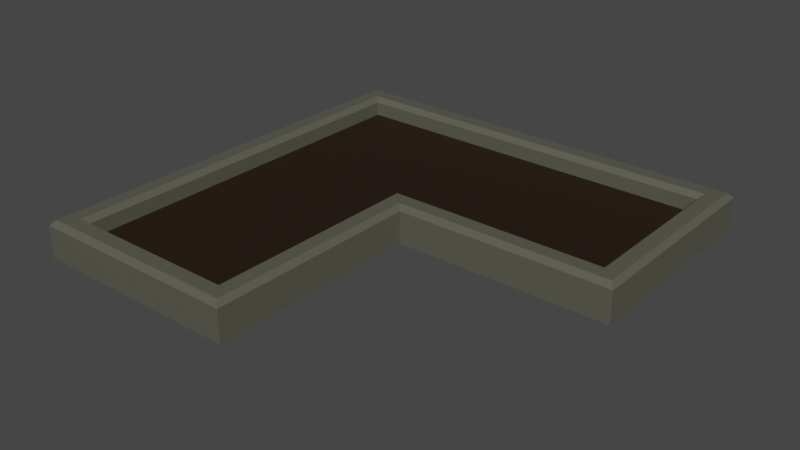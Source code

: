 # Source: FlowerBed5.blend  (saved by Blender 2.93.21; exported with 4.5.12 LTS)
import bpy
from mathutils import Matrix  # noqa: F401  (used for matrix-valued properties, if any)

bpy.ops.wm.read_factory_settings(use_empty=True)
scene = bpy.context.scene
scene.name = 'Scene'

# ---- collections
col_collection = bpy.data.collections.new('Collection'); scene.collection.children.link(col_collection)

# ---- materials (node trees are filled in below, after node groups)
mat_groundflowerbed5_001 = bpy.data.materials.new('GroundFlowerBed5.001')
mat_groundflowerbed5_001.use_transparent_shadow = False
mat_concreteflowerbed5 = bpy.data.materials.new('ConcreteFlowerBed5')
mat_concreteflowerbed5.use_transparent_shadow = False

# ---- material node trees
mat_groundflowerbed5_001.use_nodes = True; mat_groundflowerbed5_001.node_tree.nodes.clear()
_N = mat_groundflowerbed5_001.node_tree.nodes; _L = mat_groundflowerbed5_001.node_tree.links
n0 = _N.new('ShaderNodeBsdfPrincipled'); n0.name = 'Principled BSDF'; n0.location = (10, 300)
n0.distribution = 'GGX'
n0.subsurface_method = 'BURLEY'
n0.inputs[0].default_value = (0.0185, 0.008023, 0.003035, 1.0)
n0.inputs[3].default_value = 1.45
n0.inputs[27].default_value = (0.0, 0.0, 0.0, 1.0)
n0.inputs[28].default_value = 1.0
n1 = _N.new('ShaderNodeOutputMaterial'); n1.name = 'Material Output'; n1.location = (300, 300)
_L.new(n0.outputs[0], n1.inputs[0])
n1.is_active_output = True
mat_concreteflowerbed5.use_nodes = True; mat_concreteflowerbed5.node_tree.nodes.clear()
_N = mat_concreteflowerbed5.node_tree.nodes; _L = mat_concreteflowerbed5.node_tree.links
n0 = _N.new('ShaderNodeBsdfPrincipled'); n0.name = 'Principled BSDF'; n0.location = (10, 300)
n0.distribution = 'GGX'
n0.subsurface_method = 'BURLEY'
n0.inputs[0].default_value = (0.09723, 0.09559, 0.07249, 1.0)
n0.inputs[3].default_value = 1.45
n0.inputs[27].default_value = (0.0, 0.0, 0.0, 1.0)
n0.inputs[28].default_value = 1.0
n1 = _N.new('ShaderNodeOutputMaterial'); n1.name = 'Material Output'; n1.location = (300, 300)
_L.new(n0.outputs[0], n1.inputs[0])
n1.is_active_output = True

# ---- world
world_world = bpy.data.worlds.new('World'); scene.world = world_world
world_world.use_nodes = True; world_world.node_tree.nodes.clear()
_N = world_world.node_tree.nodes; _L = world_world.node_tree.links
n0 = _N.new('ShaderNodeOutputWorld'); n0.name = 'World Output'; n0.location = (300, 300)
n1 = _N.new('ShaderNodeBackground'); n1.name = 'Background'; n1.location = (10, 300)
n1.inputs[0].default_value = (0.05088, 0.05088, 0.05088, 1.0)
_L.new(n1.outputs[0], n0.inputs[0])
n0.is_active_output = True
world_world.color = (0.05088, 0.05088, 0.05088)
world_world.use_sun_shadow = False
world_world.sun_shadow_jitter_overblur = 0.0

# ---- meshes
me_cube_014 = bpy.data.meshes.new('Cube.014')
me_cube_014.from_pydata([(2.264, -0.264, -0.243), (2.264, 1.736, -0.243), (-1.736, -0.264, -0.243), (-1.736, 1.736, -0.243), (0.264, -0.264, -0.243), (0.264, 1.736, -0.243), (-1.736, -2.264, -0.243), (0.264, -2.264, -0.243), (0.264, 1.511, -0.07538), (0.03944, -0.03944, -0.07538), (-1.511, -0.264, -0.07538), (2.039, 1.511, -0.07538), (2.039, -0.03944, -0.07538), (-1.511, 1.511, -0.07538), (0.03944, -2.039, -0.07538), (-1.511, -2.039, -0.07538), (2.039, -0.03944, 0.05658), (2.085, -0.08549, 0.1026), (2.085, 1.557, 0.1026), (2.039, 1.511, 0.05658), (-1.557, -0.264, 0.1026), (-1.511, -0.264, 0.05658), (-1.511, 1.511, 0.05658), (-1.557, 1.557, 0.1026), (0.218, -0.218, 0.1026), (0.264, -0.264, 0.05658), (0.264, 1.511, 0.05658), (0.264, 1.557, 0.1026), (-1.511, -2.039, 0.05658), (-1.557, -2.085, 0.1026), (0.08549, -2.085, 0.1026), (0.03944, -2.039, 0.05658), (2.264, 1.736, 0.05658), (2.218, 1.69, 0.1026), (2.218, -0.218, 0.1026), (2.264, -0.264, 0.05658), (-1.736, -0.264, 0.05658), (-1.69, -0.264, 0.1026), (-1.69, 1.69, 0.1026), (-1.736, 1.736, 0.05658), (0.264, 1.69, 0.1026), (0.264, 1.736, 0.05658), (0.264, -2.264, 0.05658), (0.218, -2.218, 0.1026), (-1.69, -2.218, 0.1026), (-1.736, -2.264, 0.05658), (0.03944, -0.03944, 0.05658), (0.08549, -0.08549, 0.1026)], [], [(45, 36, 2, 6), (22, 21, 10, 13), (28, 31, 14, 15), (1, 32, 35, 0), (3, 39, 41, 5), (7, 42, 45, 6), (3, 5, 4, 2), (29, 20, 37, 44), (6, 2, 4, 7), (4, 5, 1, 0), (20, 23, 38, 37), (47, 30, 43, 24), (2, 36, 39, 3), (46, 16, 12, 9), (21, 28, 15, 10), (7, 4, 25, 42), (31, 46, 9, 14), (19, 26, 8, 11), (18, 17, 34, 33), (26, 22, 13, 8), (25, 4, 0, 35), (8, 9, 12, 11), (8, 13, 10, 9), (14, 9, 10, 15), (23, 27, 40, 38), (17, 47, 24, 34), (5, 41, 32, 1), (27, 18, 33, 40), (30, 29, 44, 43), (33, 34, 35, 32), (37, 38, 39, 36), (38, 40, 41, 39), (43, 44, 45, 42), (40, 33, 32, 41), (25, 35, 34, 24), (36, 45, 44, 37), (42, 25, 24, 43), (19, 16, 17, 18), (21, 22, 23, 20), (22, 26, 27, 23), (31, 28, 29, 30), (26, 19, 18, 27), (47, 17, 16, 46), (20, 29, 28, 21), (30, 47, 46, 31), (16, 19, 11, 12)])
me_cube_014.polygons.foreach_set('material_index', [1, 1, 1, 1, 1, 1, 1, 1, 1, 1, 1, 1, 1, 1, 1, 1, 1, 1, 1, 1, 1, 0, 0, 0, 1, 1, 1, 1, 1, 1, 1, 1, 1, 1, 1, 1, 1, 1, 1, 1, 1, 1, 1, 1, 1, 1])
_uv = me_cube_014.uv_layers.new(name='UVMap')
_uv.uv.foreach_set('vector', [0.5917, 0.0, 0.5917, 0.0, 0.375, 0.0, 0.375, 0.0, 0.8469, 0.5281, 0.8469, 0.75, 0.8469, 0.75, 0.8469, 0.5281, 0.8469, 0.75, 0.6531, 0.75, 0.6531, 0.75, 0.8469, 0.75, 0.375, 0.5, 0.5917, 0.5, 0.5917, 0.75, 0.375, 0.75, 0.375, 0.25, 0.5917, 0.25, 0.5917, 0.5, 0.375, 0.5, 0.375, 0.75, 0.5917, 0.75, 0.5917, 1.0, 0.375, 1.0, 0.125, 0.5, 0.375, 0.5, 0.375, 0.75, 0.125, 0.75, 0.8527, 0.75, 0.8527, 0.75, 0.8692, 0.75, 0.8692, 0.75, 0.125, 0.75, 0.125, 0.75, 0.375, 0.75, 0.375, 0.75, 0.375, 0.75, 0.375, 0.5, 0.375, 0.5, 0.375, 0.75, 0.8527, 0.75, 0.8527, 0.5223, 0.8692, 0.5058, 0.8692, 0.75, 0.6473, 0.75, 0.6473, 0.75, 0.6308, 0.75, 0.6308, 0.75, 0.375, 0.0, 0.5917, 0.0, 0.5917, 0.25, 0.375, 0.25, 0.6531, 0.75, 0.625, 0.7219, 0.625, 0.7219, 0.6531, 0.75, 0.8469, 0.75, 0.8469, 0.75, 0.8469, 0.75, 0.8469, 0.75, 0.375, 0.75, 0.375, 0.75, 0.5917, 0.75, 0.5917, 0.75, 0.6531, 0.75, 0.6531, 0.75, 0.6531, 0.75, 0.6531, 0.75, 0.625, 0.5281, 0.625, 0.5281, 0.625, 0.5281, 0.625, 0.5281, 0.625, 0.5223, 0.625, 0.7277, 0.625, 0.7442, 0.625, 0.5058, 0.625, 0.5281, 0.8469, 0.5281, 0.8469, 0.5281, 0.625, 0.5281, 0.5917, 0.75, 0.375, 0.75, 0.375, 0.75, 0.5917, 0.75, 0.625, 0.5281, 0.6531, 0.75, 0.625, 0.7219, 0.625, 0.5281, 0.625, 0.5281, 0.8469, 0.5281, 0.8469, 0.75, 0.6531, 0.7219, 0.6531, 0.75, 0.6531, 0.75, 0.8469, 0.75, 0.8469, 0.75, 0.8527, 0.5223, 0.625, 0.5223, 0.625, 0.5058, 0.8692, 0.5058, 0.625, 0.7277, 0.6473, 0.75, 0.6308, 0.75, 0.625, 0.7442, 0.375, 0.5, 0.5917, 0.5, 0.5917, 0.5, 0.375, 0.5, 0.625, 0.5223, 0.625, 0.5223, 0.625, 0.5058, 0.625, 0.5058, 0.6473, 0.75, 0.8527, 0.75, 0.8692, 0.75, 0.6308, 0.75, 0.625, 0.5058, 0.625, 0.7442, 0.5917, 0.75, 0.5917, 0.5, 0.625, 0.0, 0.625, 0.2442, 0.5917, 0.25, 0.5917, 0.0, 0.625, 0.2558, 0.625, 0.5, 0.5917, 0.5, 0.5917, 0.25, 0.625, 0.7558, 0.625, 0.9942, 0.5917, 1.0, 0.5917, 0.75, 0.625, 0.5058, 0.625, 0.5058, 0.5917, 0.5, 0.5917, 0.5, 0.5917, 0.75, 0.5917, 0.75, 0.625, 0.7442, 0.6308, 0.75, 0.5917, 0.0, 0.5917, 0.0, 0.625, 0.0, 0.625, 0.0, 0.5917, 0.75, 0.5917, 0.75, 0.6308, 0.75, 0.6308, 0.75, 0.625, 0.5281, 0.625, 0.7219, 0.625, 0.7277, 0.625, 0.5223, 0.8469, 0.75, 0.8469, 0.5281, 0.8527, 0.5223, 0.8527, 0.75, 0.8469, 0.5281, 0.625, 0.5281, 0.625, 0.5223, 0.8527, 0.5223, 0.6531, 0.75, 0.8469, 0.75, 0.8527, 0.75, 0.6473, 0.75, 0.625, 0.5281, 0.625, 0.5281, 0.625, 0.5223, 0.625, 0.5223, 0.6473, 0.75, 0.625, 0.7277, 0.625, 0.7219, 0.6531, 0.75, 0.8527, 0.75, 0.8527, 0.75, 0.8469, 0.75, 0.8469, 0.75, 0.6473, 0.75, 0.6473, 0.75, 0.6531, 0.75, 0.6531, 0.75, 0.625, 0.7219, 0.625, 0.5281, 0.625, 0.5281, 0.625, 0.7219])
me_cube_014.materials.append(mat_groundflowerbed5_001)
me_cube_014.materials.append(mat_concreteflowerbed5)
me_cube_014.use_remesh_fix_poles = True
me_cube_014.use_remesh_preserve_attributes = False
me_cube_014.update()

# ---- objects
ob_flowerbed5 = bpy.data.objects.new('FlowerBed5', me_cube_014)

# ---- transforms, parenting, visibility, modifiers, constraints
ob_flowerbed5.location = (0.0, 0.0, 0.0)

# ---- collection membership
col_collection.objects.link(ob_flowerbed5)

# ---- scene / render settings (as saved in the file)
scene.frame_start = 1; scene.frame_end = 250; scene.frame_set(1)
scene.render.engine = 'BLENDER_EEVEE_NEXT'
scene.cycles.use_denoising = False
scene.cycles.samples = 128
scene.cycles.sampling_pattern = 'TABULATED_SOBOL'
scene.cycles.use_adaptive_sampling = False
scene.cycles.use_light_tree = False
scene.view_settings.view_transform = 'Filmic'
bpy.context.view_layer.update()

# ---- added for rendering (the .blend has no active camera and no usable light): camera, sun
cam_auto = bpy.data.cameras.new('AutoCamera')
cam_auto.lens = 50.0
cam_auto.sensor_width = 36.0
cam_auto.clip_end = 1000.0
ob_auto_camera = bpy.data.objects.new('AutoCamera', cam_auto)
scene.collection.objects.link(ob_auto_camera)
ob_auto_camera.location = (5.50766, -6.55638, 4.1247)
ob_auto_camera.rotation_euler = (1.09748, -7.21219e-08, 0.694738)
scene.camera = ob_auto_camera
light_auto_sun = bpy.data.lights.new('AutoSun', 'SUN')
light_auto_sun.energy = 3.0
light_auto_sun.angle = 0.0523599
ob_auto_sun = bpy.data.objects.new('AutoSun', light_auto_sun)
scene.collection.objects.link(ob_auto_sun)
ob_auto_sun.rotation_euler = (0.872665, 0.174533, 0.523599)
bpy.context.view_layer.update()

